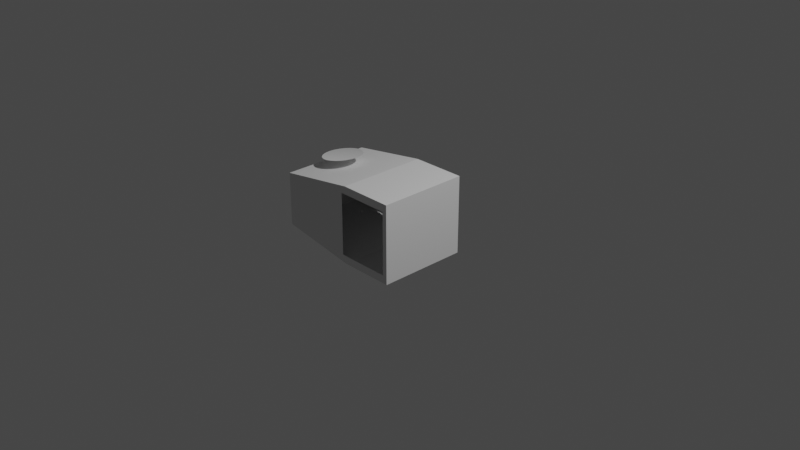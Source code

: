 # Source: KD-PAMSmall-IVA.blend  (saved by Blender 3.1.7; exported with 4.5.12 LTS)
import bpy
from mathutils import Matrix  # noqa: F401  (used for matrix-valued properties, if any)

bpy.ops.wm.read_factory_settings(use_empty=True)
scene = bpy.context.scene
scene.name = 'Scene'

# ---- collections
col_collection = bpy.data.collections.new('Collection'); scene.collection.children.link(col_collection)
col_collider_ladder = bpy.data.collections.new('collider:ladder')  # instanced only; not linked into the scene

# ---- materials (node trees are filled in below, after node groups)
mat_material_002 = bpy.data.materials.new('Material.002')
mat_material_002.use_transparent_shadow = False

# ---- material node trees
mat_material_002.use_nodes = True; mat_material_002.node_tree.nodes.clear()
_N = mat_material_002.node_tree.nodes; _L = mat_material_002.node_tree.links
n0 = _N.new('ShaderNodeBsdfPrincipled'); n0.name = 'Principled BSDF'; n0.location = (10, 300)
n0.distribution = 'GGX'
n0.subsurface_method = 'RANDOM_WALK_SKIN'
n0.inputs[3].default_value = 1.45
n0.inputs[27].default_value = (0.0, 0.0, 0.0, 1.0)
n0.inputs[28].default_value = 1.0
n1 = _N.new('ShaderNodeOutputMaterial'); n1.name = 'Material Output'; n1.location = (300, 300)
_L.new(n0.outputs[0], n1.inputs[0])
n1.is_active_output = True

# ---- world
world_world = bpy.data.worlds.new('World'); scene.world = world_world
world_world.use_nodes = True; world_world.node_tree.nodes.clear()
_N = world_world.node_tree.nodes; _L = world_world.node_tree.links
n0 = _N.new('ShaderNodeOutputWorld'); n0.name = 'World Output'; n0.location = (300, 300)
n1 = _N.new('ShaderNodeBackground'); n1.name = 'Background'; n1.location = (10, 300)
n1.inputs[0].default_value = (0.05088, 0.05088, 0.05088, 1.0)
_L.new(n1.outputs[0], n0.inputs[0])
n0.is_active_output = True
world_world.color = (0.05088, 0.05088, 0.05088)
world_world.use_sun_shadow = False
world_world.sun_shadow_jitter_overblur = 0.0

# ---- cameras
cam_camera = bpy.data.cameras.new('Camera')
cam_camera.clip_end = 100.0
cam_camera.ortho_scale = 7.314

# ---- lights
light_light = bpy.data.lights.new('Light', 'POINT')
light_light.transmission_factor = 0.0
light_light.energy = 1000.0
light_light.shadow_soft_size = 0.1
light_light.shadow_maximum_resolution = 0.006
light_light.use_absolute_resolution = True

# ---- meshes
me_model_001 = bpy.data.meshes.new('Model.001')
me_model_001.from_pydata([(-0.6494, 0.4708, -0.05694), (-0.642, 0.4718, -1e-06), (-0.6494, 0.4708, 0.05694), (-0.6712, 0.4679, -0.11), (-0.7033, 0.4636, -0.1523), (-0.7059, 0.4632, -0.1556), (-0.751, 0.4572, -0.1905), (-0.8036, 0.4501, -0.2125), (-0.8601, 0.4425, -0.22), (-0.9165, 0.4349, -0.2125), (-0.9691, 0.4279, -0.1905), (-1.014, 0.4218, -0.1556), (-1.049, 0.4171, -0.11), (-1.071, 0.4142, -0.05694), (-1.078, 0.4132, -1e-06), (-1.071, 0.4142, 0.05694), (-1.049, 0.4171, 0.11), (-1.014, 0.4218, 0.1556), (-0.9691, 0.4279, 0.1905), (-0.9165, 0.4349, 0.2125), (-0.8601, 0.4425, 0.22), (-0.8036, 0.4501, 0.2125), (-0.751, 0.4572, 0.1905), (-0.7059, 0.4632, 0.1556), (-0.7033, 0.4636, 0.1523), (-0.6712, 0.4679, 0.11), (-0.642, -0.4718, -1e-06), (-0.6494, -0.4708, -0.05694), (-0.6494, -0.4708, 0.05694), (-0.6712, -0.4679, -0.11), (-0.7033, -0.4636, -0.1523), (-0.7059, -0.4632, -0.1556), (-0.751, -0.4572, -0.1905), (-0.8036, -0.4501, -0.2125), (-0.8601, -0.4425, -0.22), (-0.9165, -0.4349, -0.2125), (-0.9691, -0.4279, -0.1905), (-1.014, -0.4218, -0.1556), (-1.049, -0.4171, -0.11), (-1.071, -0.4142, -0.05694), (-1.078, -0.4132, -1e-06), (-1.071, -0.4142, 0.05694), (-1.049, -0.4171, 0.11), (-1.014, -0.4218, 0.1556), (-0.9691, -0.4279, 0.1905), (-0.9165, -0.4349, 0.2125), (-0.8601, -0.4425, 0.22), (-0.8036, -0.4501, 0.2125), (-0.751, -0.4572, 0.1905), (-0.7059, -0.4632, 0.1556), (-0.7033, -0.4636, 0.1523), (-0.6712, -0.4679, 0.11), (-1.25, -0.05694, 0.2125), (-1.25, -0.11, 0.1905), (-1.25, -0.1556, 0.1556), (-1.25, -0.1905, 0.11), (-1.25, -0.2125, 0.05694), (-1.25, -0.22, 0.0), (-1.25, -0.2125, -0.05694), (-1.25, -0.1905, -0.11), (-1.25, -0.1556, -0.1556), (-1.25, -0.11, -0.1905), (-1.25, -0.05694, -0.2125), (-1.25, -5e-06, -0.22), (-1.25, 0.05694, -0.2125), (-1.25, 0.11, -0.1905), (-1.25, 0.1556, -0.1556), (-1.25, 0.1905, -0.11), (-1.25, 0.2125, -0.05694), (-1.25, 0.22, 0.0), (-1.25, 0.2125, 0.05694), (-1.25, 0.1905, 0.11), (-1.25, 0.1556, 0.1556), (-1.25, 0.11, 0.1905), (-1.25, 0.05694, 0.2125), (-1.25, -5e-06, 0.22)], [], [(6, 5, 4, 3, 0, 1, 2, 25, 24, 23, 22, 21, 20, 19, 18, 17, 16, 15, 14, 13, 12, 11, 10, 9, 8, 7), (53, 54, 55, 56, 57, 58, 59, 60, 61, 62, 63, 64, 65, 66, 67, 68, 69, 70, 71, 72, 73, 74, 75, 52), (32, 33, 34, 35, 36, 37, 38, 39, 40, 41, 42, 43, 44, 45, 46, 47, 48, 49, 50, 51, 28, 26, 27, 29, 30, 31)])
_uv = me_model_001.uv_layers.new(name='UVMap')
_uv.uv.foreach_set('vector', [0.711, 0.8684, 0.7342, 0.8859, 0.7355, 0.8876, 0.7221, 0.9087, 0.713, 0.9352, 0.7099, 0.9637, 0.713, 0.9352, 0.7221, 0.9087, 0.7355, 0.8876, 0.7342, 0.8859, 0.711, 0.8684, 0.6841, 0.8575, 0.6551, 0.8537, 0.6261, 0.8575, 0.5992, 0.8684, 0.576, 0.8859, 0.5582, 0.9087, 0.547, 0.9352, 0.5432, 0.9637, 0.547, 0.9352, 0.5582, 0.9087, 0.576, 0.8859, 0.5992, 0.8684, 0.6261, 0.8575, 0.6551, 0.8537, 0.6841, 0.8575, 0.02141, 0.008939, 0.02765, 0.008939, 0.03389, 0.008939, 0.04012, 0.008939, 0.04635, 0.008939, 0.05258, 0.008939, 0.05882, 0.008939, 0.06505, 0.008939, 0.0713, 0.008939, 0.07754, 0.008939, 0.08379, 0.008939, 0.09004, 0.008939, 0.09629, 0.008939, 0.1025, 0.008939, 0.1088, 0.008939, 0.115, 0.008939, 0.1212, 0.008939, 0.1275, 0.008939, 0.1337, 0.008939, 0.1399, 0.008939, 0.1462, 0.008939, 0.1524, 0.008939, 0.008918, 0.008939, 0.01517, 0.008939, 0.711, 0.8684, 0.6841, 0.8575, 0.6551, 0.8537, 0.6261, 0.8575, 0.5992, 0.8684, 0.576, 0.8859, 0.5582, 0.9087, 0.547, 0.9352, 0.5432, 0.9637, 0.547, 0.9352, 0.5582, 0.9087, 0.576, 0.8859, 0.5992, 0.8684, 0.6261, 0.8575, 0.6551, 0.8537, 0.6841, 0.8575, 0.711, 0.8684, 0.7342, 0.8859, 0.7355, 0.8876, 0.7221, 0.9087, 0.713, 0.9352, 0.7099, 0.9637, 0.713, 0.9352, 0.7221, 0.9087, 0.7355, 0.8876, 0.7342, 0.8859])
me_model_001.materials.append(mat_material_002)
me_model_001.use_remesh_fix_poles = True
me_model_001.use_remesh_preserve_attributes = False
me_model_001.update()
me_model_001.normals_split_custom_set([tuple(v) for v in zip(*[iter([0.01258, -0.9987, -0.0495, 0.2109, -0.972, 0.1037, 0.1331, -0.9911, -1.982e-06, 0.1816, -0.9759, 0.1208, 0.1489, -0.9803, 0.1296, 0.1151, -0.9849, 0.1295, 0.0825, -0.9893, 0.1205, 0.05332, -0.9932, 0.1034, 0.1331, -0.9911, -1.982e-06, 0.0294, -0.9964, 0.0794, 0.01267, -0.9987, 0.04985, 0.003951, -0.9998, 0.017, 0.00395, -0.9998, -0.017, 0.01258, -0.9987, -0.04989, 0.02941, -0.9964, -0.0794, 0.05321, -0.9932, -0.1036, 0.08244, -0.9893, -0.1206, 0.1151, -0.9849, -0.1295, 0.1489, -0.9803, -0.1295, 0.1815, -0.976, -0.1206, 0.2108, -0.972, -0.1036, 0.2347, -0.9688, -0.07945, 0.2515, -0.9666, -0.04994, 0.2603, -0.9654, -0.01704, 0.2604, -0.9654, 0.01704, 0.2517, -0.9665, 0.04999, 0.9914, -0.1035, -0.07944, 0.9914, 0.1035, 0.07944, 0.9914, 0.07944, 0.1035, 0.9914, 0.04994, 0.1206, 0.9914, 0.01704, 0.1294, 0.9914, -0.01704, 0.1294, 0.9914, -0.04996, 0.1206, 0.9914, -0.07947, 0.1036, 0.9914, -0.1035, 0.07944, 0.9914, -0.1206, 0.04993, 0.9914, -0.1294, 0.01703, 0.9914, -0.1294, -0.01705, 0.9914, -0.1206, -0.04996, 0.9914, -0.1036, -0.07947, 0.9914, -0.07943, -0.1035, 0.9914, -0.04993, -0.1206, 0.9914, -0.01703, -0.1294, 0.9914, 0.01705, -0.1294, 0.9914, 0.04997, -0.1206, 0.9914, 0.07948, -0.1036, 0.9914, 0.1035, -0.07944, 0.9914, 0.1206, -0.04994, 0.9914, 0.1294, -0.01703, 0.9914, 0.1294, 0.01704, 0.01272, 0.9987, -0.04984, 0.2517, 0.9665, 0.04979, 0.2604, 0.9654, 0.01688, 0.2603, 0.9654, -0.01714, 0.2515, 0.9666, -0.04999, 0.2346, 0.9688, -0.07947, 0.2108, 0.972, -0.1035, 0.1816, 0.976, -0.1206, 0.1489, 0.9803, -0.1295, 0.1152, 0.9849, -0.1295, 0.08253, 0.9893, -0.1207, 0.05334, 0.9932, -0.1037, 0.02962, 0.9964, -0.07968, 0.01278, 0.9986, -0.05037, 0.004037, 0.9998, -0.01766, 0.003857, 0.9999, 0.01626, 0.01237, 0.9987, 0.0491, 0.02915, 0.9964, 0.07906, 0.1331, 0.9911, -1.907e-06, 0.05292, 0.9933, 0.1031, 0.08234, 0.9893, 0.1204, 0.1151, 0.9849, 0.1295, 0.149, 0.9803, 0.1295, 0.1818, 0.9759, 0.1207, 0.1331, 0.9911, -1.907e-06, 0.211, 0.972, 0.1036])] * 3)])
me_shellcollider_collider = bpy.data.meshes.new('shellCollider.collider')
me_shellcollider_collider.from_pydata([(-0.25, -0.433, -0.5), (-0.25, -0.433, 0.5), (0.3503, -0.433, 0.5), (0.3503, -0.433, -0.5), (-0.25, 0.433, -0.5), (-0.25, 0.433, 0.5), (-1.13, 0.297, 0.5), (-1.13, 0.297, -0.5), (0.3, -0.3464, -0.5), (0.3503, 0.433, -0.5), (0.3, 0.3464, -0.5), (-0.3, 0.3464, 0.5), (0.3, -0.3464, 0.5), (-0.3, -0.3464, 0.5), (-0.3, -0.3464, -0.5), (-1.13, -0.297, -0.5), (0.3503, 0.433, 0.5), (-1.13, -0.297, 0.5), (-0.3, 0.3464, -0.5), (0.3, 0.3464, 0.5)], [], [(0, 1, 2), (0, 2, 3), (5, 6, 4), (6, 7, 4), (3, 9, 8), (9, 10, 8), (11, 6, 5), (2, 1, 12), (1, 13, 12), (0, 14, 15), (9, 16, 4), (16, 5, 4), (6, 11, 17), (11, 13, 17), (15, 7, 17), (7, 6, 17), (4, 18, 9), (18, 10, 9), (14, 0, 8), (0, 3, 8), (1, 17, 13), (16, 19, 5), (19, 11, 5), (19, 16, 12), (16, 2, 12), (4, 7, 18), (0, 15, 1), (15, 17, 1), (7, 15, 18), (15, 14, 18), (3, 2, 9), (2, 16, 9)])
me_shellcollider_collider.use_remesh_fix_poles = True
me_shellcollider_collider.use_remesh_preserve_attributes = False
me_shellcollider_collider.update()
me_ladder = bpy.data.meshes.new('ladder')
me_ladder.from_pydata([(-0.225, 0.345, -0.335), (-0.225, 0.345, 0.335), (-0.225, 0.44, 0.335), (-0.225, 0.44, -0.335), (0.225, 0.44, -0.335), (0.225, 0.44, 0.335), (0.225, 0.345, 0.335), (0.225, 0.345, -0.335)], [(0, 1), (1, 2), (2, 3), (3, 4), (4, 5), (5, 6), (6, 7), (7, 0), (6, 1), (5, 2), (7, 4), (3, 0)], [])
me_ladder.use_remesh_fix_poles = True
me_ladder.use_remesh_preserve_attributes = False
me_ladder.update()

# ---- objects
ob_light = bpy.data.objects.new('Light', light_light)
ob_camera = bpy.data.objects.new('Camera', cam_camera)
ob_windows = bpy.data.objects.new('windows', me_model_001)
ob_freeiva = bpy.data.objects.new('FreeIva', None)
ob_ladder = bpy.data.objects.new('ladder', None)
ob_shellcollider = bpy.data.objects.new('shellCollider', me_shellcollider_collider)
ob_mesh_ladder = bpy.data.objects.new('mesh:ladder', me_ladder)

# ---- transforms, parenting, visibility, modifiers, constraints
ob_light.location = (4.076, 1.005, 5.904)
ob_light.rotation_euler = (0.6503, 0.05522, 1.866)
ob_light.lock_rotations_4d = False
ob_light.empty_display_type = 'ARROWS'
ob_light.color = (0.0, 0.0, 0.0, 0.0)
ob_light.lineart.crease_threshold = 0.0
ob_camera.location = (7.359, -6.926, 4.958)
ob_camera.rotation_euler = (1.109, 0.0, 0.8149)
ob_camera.lock_rotations_4d = False
ob_camera.empty_display_type = 'ARROWS'
ob_camera.color = (0.0, 0.0, 0.0, 0.0)
ob_camera.display_type = 'WIRE'
ob_camera.lineart.crease_threshold = 0.0
ob_windows.parent = ob_freeiva
ob_windows.location = (0.0, 0.0, 0.0)
ob_windows.rotation_mode = 'QUATERNION'
ob_windows.rotation_quaternion = (0.7071, 0.7071, 0.0, 0.0)
ob_windows.scale = (1.0, 1.0, 1.0)
ob_freeiva.location = (0.0, 0.0, 0.0)
ob_freeiva.rotation_mode = 'QUATERNION'
ob_freeiva.rotation_quaternion = (1.0, 0.0, 0.0, 0.0)
ob_ladder.parent = ob_freeiva
ob_ladder.location = (0.0, 0.0, 0.0)
ob_ladder.rotation_mode = 'QUATERNION'
ob_ladder.rotation_quaternion = (0.7071, 0.7071, 0.0, 0.0)
ob_ladder.scale = (1.0, 1.0, 1.0)
ob_ladder.empty_display_type = 'ARROWS'
ob_ladder.empty_display_size = 0.3
ob_ladder.instance_type = 'COLLECTION'
ob_shellcollider.parent = ob_freeiva
ob_shellcollider.location = (0.0, 0.0, 0.0)
ob_shellcollider.rotation_mode = 'QUATERNION'
ob_shellcollider.rotation_quaternion = (0.7071, 0.7071, 0.0, 0.0)
ob_shellcollider.scale = (1.0, 1.0, 1.0)
ob_mesh_ladder.location = (0.0, 0.0, 0.0)
ob_ladder.instance_collection = col_collider_ladder

# ---- collection membership
col_collection.objects.link(ob_light)
col_collection.objects.link(ob_camera)
col_collection.objects.link(ob_windows)
col_collection.objects.link(ob_freeiva)
col_collection.objects.link(ob_ladder)
col_collection.objects.link(ob_shellcollider)
col_collider_ladder.objects.link(ob_mesh_ladder)

# ---- scene / render settings (as saved in the file)
scene.camera = ob_camera
scene.frame_start = 1; scene.frame_end = 250; scene.frame_set(1)
scene.render.engine = 'BLENDER_EEVEE_NEXT'
scene.cycles.sampling_pattern = 'TABULATED_SOBOL'
scene.cycles.use_light_tree = False
scene.view_settings.view_transform = 'Filmic'
bpy.context.view_layer.update()
